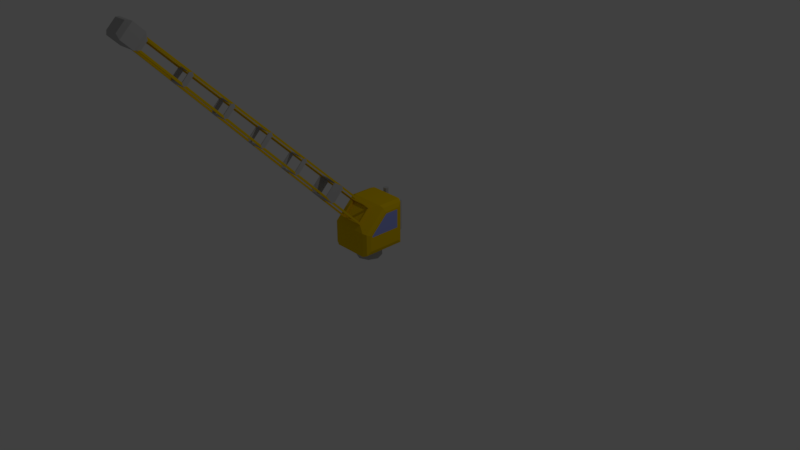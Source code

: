 # Source: Crane.blend  (saved by Blender 2.79.0; exported with 4.5.12 LTS)
import bpy
from mathutils import Matrix  # noqa: F401  (used for matrix-valued properties, if any)

bpy.ops.wm.read_factory_settings(use_empty=True)
scene = bpy.context.scene
scene.name = 'Scene'

# ---- collections
col_collection_1 = bpy.data.collections.new('Collection 1'); scene.collection.children.link(col_collection_1)

# ---- materials (node trees are filled in below, after node groups)
mat_repairpadcrane = bpy.data.materials.new('RepairPadCrane')
mat_repairpadcrane.alpha_threshold = 0.0
mat_repairpadcrane.use_transparent_shadow = False
mat_repairpadcrane.diffuse_color = (0.8, 0.5311, 0.0, 1.0)
mat_repairpadcrane.roughness = 0.5
mat_repairpad_glass = bpy.data.materials.new('RepairPad.Glass')
mat_repairpad_glass.alpha_threshold = 0.0
mat_repairpad_glass.use_transparent_shadow = False
mat_repairpad_glass.diffuse_color = (0.3039, 0.3499, 0.8, 1.0)
mat_repairpad_glass.roughness = 0.5
mat_repairpad_base = bpy.data.materials.new('RepairPad.Base')
mat_repairpad_base.alpha_threshold = 0.0
mat_repairpad_base.use_transparent_shadow = False
mat_repairpad_base.diffuse_color = (0.4672, 0.4672, 0.4672, 1.0)
mat_repairpad_base.roughness = 0.5
mat_repairpad_base.line_color = (0.0, 0.0, 0.0, 1.0)

# ---- node groups
ng_auto_smooth = bpy.data.node_groups.new('Auto Smooth', 'GeometryNodeTree')
_s = ng_auto_smooth.interface.new_socket(name='Geometry', in_out='OUTPUT', socket_type='NodeSocketGeometry')
_s = ng_auto_smooth.interface.new_socket(name='Geometry', in_out='INPUT', socket_type='NodeSocketGeometry')
_s = ng_auto_smooth.interface.new_socket(name='Angle', in_out='INPUT', socket_type='NodeSocketFloat')
_s.subtype = 'ANGLE'
_s.min_value = 0.0
_s.max_value = 3.142
ng_auto_smooth.is_modifier = True
_N = ng_auto_smooth.nodes; _L = ng_auto_smooth.links
n0 = _N.new('NodeGroupOutput'); n0.name = 'Group Output'; n0.location = (480, -100)
n1 = _N.new('NodeGroupInput'); n1.name = 'Group Input'; n1.location = (-420, -300)
n2 = _N.new('NodeGroupInput'); n2.name = 'Group Input.001'; n2.location = (-60, -100)
n3 = _N.new('GeometryNodeSetShadeSmooth'); n3.name = 'Set Shade Smooth'; n3.location = (120, -100)
n3.domain = 'EDGE'
n4 = _N.new('GeometryNodeSetShadeSmooth'); n4.name = 'Set Shade Smooth.001'; n4.location = (300, -100)
n5 = _N.new('GeometryNodeInputMeshEdgeAngle'); n5.name = 'Edge Angle'; n5.location = (-420, -220)
n6 = _N.new('GeometryNodeInputEdgeSmooth'); n6.name = 'Is Edge Smooth'; n6.location = (-60, -160)
n7 = _N.new('GeometryNodeInputShadeSmooth'); n7.name = 'Is Face Smooth'; n7.location = (-240, -340)
n8 = _N.new('FunctionNodeBooleanMath'); n8.name = 'Boolean Math'; n8.location = (-60, -220)
n9 = _N.new('FunctionNodeCompare'); n9.name = 'Compare'; n9.location = (-240, -180)
n9.operation = 'LESS_EQUAL'
_L.new(n5.outputs[0], n9.inputs[0])
_L.new(n4.outputs[0], n0.inputs[0])
_L.new(n1.outputs[1], n9.inputs[1])
_L.new(n9.outputs[0], n8.inputs[0])
_L.new(n7.outputs[0], n8.inputs[1])
_L.new(n2.outputs[0], n3.inputs[0])
_L.new(n6.outputs[0], n3.inputs[1])
_L.new(n3.outputs[0], n4.inputs[0])
_L.new(n8.outputs[0], n3.inputs[2])
n0.is_active_output = True

# ---- material node trees

# ---- world
world_world = bpy.data.worlds.new('World'); scene.world = world_world
world_world.color = (0.05088, 0.05088, 0.05088)
world_world.use_sun_shadow = False
world_world.sun_shadow_jitter_overblur = 0.0
world_world.cycles.sampling_method = 'MANUAL'

# ---- cameras
cam_camera = bpy.data.cameras.new('Camera')
cam_camera.clip_end = 100.0
cam_camera.lens = 35.0
cam_camera.sensor_width = 32.0
cam_camera.sensor_height = 18.0
cam_camera.ortho_scale = 7.314
cam_camera.dof.focus_distance = 0.0
cam_camera.dof.aperture_fstop = 128.0

# ---- lights
light_lamp = bpy.data.lights.new('Lamp', 'POINT')
light_lamp.transmission_factor = 0.0
light_lamp.cutoff_distance = 30.0
light_lamp.energy = 100.0
light_lamp.shadow_buffer_clip_start = 1.001
light_lamp.shadow_soft_size = 0.1
light_lamp.shadow_maximum_resolution = 0.006
light_lamp.use_absolute_resolution = True

# ---- meshes
me_cube_003 = bpy.data.meshes.new('Cube.003')
me_cube_003.from_pydata([(-0.3063, -0.2072, 0.4222), (-0.2314, -0.3063, 0.1577), (-0.2844, -0.2844, 0.1797), (-0.3063, 0.2072, 0.4222), (-0.1572, 0.3063, 0.2319), (-0.2844, 0.2843, 0.1797), (-0.3063, 0.2072, 0.6712), (-0.1572, 0.3063, 0.6961), (-0.2844, 0.2844, 0.7484), (0.3063, -0.2072, 0.4222), (0.2314, -0.3063, 0.1577), (0.2844, -0.2844, 0.1797), (0.3063, 0.2072, 0.4222), (0.1572, 0.3063, 0.2319), (0.2844, 0.2843, 0.1797), (0.3063, 0.2072, 0.6712), (0.1572, 0.3063, 0.6961), (0.2844, 0.2844, 0.7484), (-0.3063, -0.2072, 0.438), (-0.1523, -0.2742, 0.5589), (-0.2844, -0.2844, 0.4699), (-0.3063, 0.02604, 0.6712), (-0.1523, -0.09486, 0.7382), (-0.2844, -0.005926, 0.7484), (0.3063, 0.02604, 0.6712), (0.1523, -0.09486, 0.7382), (0.2844, -0.005926, 0.7484), (0.3063, -0.2072, 0.438), (0.1523, -0.2742, 0.5589), (0.2844, -0.2844, 0.4699), (-0.3063, -0.2314, 0.2326), (-0.3063, 0.2314, 0.2326), (-0.3063, 0.2314, 0.6954), (0.3063, 0.2314, 0.6954), (0.3063, 0.2314, 0.2326), (0.3063, -0.2314, 0.2326), (0.3063, -0.2314, 0.448), (0.3063, 0.016, 0.6954), (-0.3063, 0.016, 0.6954), (-0.3063, -0.2314, 0.448), (0.2314, -0.01501, 0.7703), (0.2314, -0.3063, 0.479), (-0.2314, -0.3063, 0.479), (-0.2314, -0.01501, 0.7703), (0.09378, -2.74, 3.315), (0.09378, -2.851, 3.204), (-0.09377, -2.851, 3.204), (-0.09377, -2.74, 3.315), (0.1263, -2.755, 3.368), (0.1263, -2.903, 3.219), (-0.1263, -2.903, 3.219), (-0.1263, -2.755, 3.368), (0.1263, -2.874, 3.487), (0.1263, -3.023, 3.338), (-0.1263, -3.023, 3.338), (-0.1263, -2.874, 3.487), (0.08824, -2.929, 3.497), (0.08824, -3.033, 3.393), (-0.08822, -3.033, 3.393), (-0.08822, -2.929, 3.497), (-0.1425, -0.5241, 1.156), (-0.1328, -1.024, 1.644), (-0.123, -1.453, 2.062), (-0.1133, -1.882, 2.479), (-0.1035, -2.311, 2.897), (0.1035, -2.311, 2.897), (0.1133, -1.882, 2.479), (0.123, -1.453, 2.062), (0.1328, -1.024, 1.644), (0.1425, -0.5241, 1.156), (-0.1425, -0.6919, 0.9881), (-0.1328, -1.18, 1.488), (-0.123, -1.598, 1.917), (-0.1133, -2.015, 2.346), (-0.1035, -2.433, 2.775), (0.1425, -0.6919, 0.9881), (0.1328, -1.18, 1.488), (0.123, -1.598, 1.917), (0.1133, -2.015, 2.346), (0.1035, -2.433, 2.775), (0.07852, -2.333, 2.919), (-0.07851, -2.333, 2.919), (-0.06977, -2.718, 3.293), (0.06978, -2.718, 3.293), (-0.103, -2.351, 2.901), (-0.103, -2.437, 2.815), (-0.09428, -2.812, 3.199), (-0.09428, -2.735, 3.276), (-0.07851, -2.455, 2.797), (0.07852, -2.455, 2.797), (0.06978, -2.829, 3.182), (-0.06977, -2.829, 3.182), (0.103, -2.437, 2.815), (0.103, -2.351, 2.901), (0.09429, -2.735, 3.276), (0.09429, -2.812, 3.199), (0.1518, -0.2785, 0.5984), (0.1518, -0.1344, 0.7425), (0.143, -0.5191, 1.117), (0.143, -0.653, 0.9831), (0.142, -0.7665, 1.098), (0.142, -0.6339, 1.231), (0.1333, -1.019, 1.605), (0.1333, -1.141, 1.483), (0.1323, -1.184, 1.527), (0.1323, -1.063, 1.648), (0.1235, -1.448, 2.023), (0.1235, -1.559, 1.912), (0.1225, -1.602, 1.956), (0.1225, -1.492, 2.066), (0.1138, -1.877, 2.44), (0.1138, -1.976, 2.341), (0.1128, -2.02, 2.386), (0.1128, -1.921, 2.484), (0.104, -2.306, 2.858), (0.104, -2.394, 2.77), (-0.1273, -0.2959, 0.5811), (0.1273, -0.2959, 0.5811), (0.1185, -0.6703, 0.9658), (-0.1185, -0.6703, 0.9658), (-0.1175, -0.7838, 1.081), (0.1175, -0.7838, 1.081), (0.1088, -1.158, 1.465), (-0.1088, -1.158, 1.465), (-0.1078, -1.202, 1.51), (0.1078, -1.202, 1.51), (0.09904, -1.576, 1.894), (-0.09903, -1.576, 1.894), (-0.09802, -1.619, 1.939), (0.09803, -1.619, 1.939), (0.08929, -1.994, 2.324), (-0.08928, -1.994, 2.324), (-0.08826, -2.037, 2.368), (0.08827, -2.037, 2.368), (0.07953, -2.411, 2.753), (-0.07952, -2.411, 2.753), (-0.1518, -0.1344, 0.7425), (-0.1518, -0.2785, 0.5984), (-0.143, -0.653, 0.9831), (-0.143, -0.5191, 1.117), (-0.142, -0.6339, 1.231), (-0.142, -0.7665, 1.098), (-0.1333, -1.141, 1.483), (-0.1333, -1.019, 1.605), (-0.1323, -1.063, 1.648), (-0.1323, -1.184, 1.527), (-0.1235, -1.559, 1.912), (-0.1235, -1.448, 2.023), (-0.1225, -1.492, 2.066), (-0.1225, -1.602, 1.956), (-0.1138, -1.976, 2.341), (-0.1138, -1.877, 2.44), (-0.1128, -1.921, 2.484), (-0.1128, -2.02, 2.386), (-0.104, -2.394, 2.77), (-0.104, -2.306, 2.858), (0.1273, -0.1171, 0.7599), (-0.1273, -0.1171, 0.7599), (-0.1185, -0.5018, 1.134), (0.1185, -0.5018, 1.134), (0.1175, -0.6165, 1.248), (-0.1175, -0.6165, 1.248), (-0.1088, -1.001, 1.622), (0.1088, -1.001, 1.622), (0.1078, -1.046, 1.666), (-0.1078, -1.046, 1.666), (-0.09903, -1.43, 2.04), (0.09904, -1.43, 2.04), (0.09803, -1.475, 2.083), (-0.09802, -1.475, 2.083), (-0.08928, -1.86, 2.458), (0.08929, -1.86, 2.458), (0.08827, -1.904, 2.501), (-0.08826, -1.904, 2.501), (-0.07952, -2.289, 2.875), (0.07953, -2.289, 2.875), (0.0, -2.921e-07, 0.0), (0.0, -2.921e-07, 0.162), (0.0, 0.1672, 0.0), (0.0, 0.1672, 0.162), (0.1182, 0.1182, 0.0), (0.1182, 0.1182, 0.162), (0.1672, -2.921e-07, 0.0), (0.1672, -2.921e-07, 0.162), (0.1182, -0.1182, 0.0), (0.1182, -0.1182, 0.162), (0.0, -0.1672, 0.0), (0.0, -0.1672, 0.162), (-0.1182, -0.1182, 0.0), (-0.1182, -0.1182, 0.162), (-0.1672, -2.921e-07, 0.0), (-0.1672, -2.921e-07, 0.162), (-0.1182, 0.1182, 0.0), (-0.1182, 0.1182, 0.162), (-0.2314, 0.3063, 0.7703), (-0.2314, 0.3063, 0.1577), (0.2314, 0.3063, 0.1577), (0.2314, 0.3063, 0.7703), (-0.1389, 0.4381, 0.669), (-0.1389, 0.4381, 0.259), (0.1389, 0.4381, 0.259), (0.1389, 0.4381, 0.669), (-0.07886, 0.3722, 0.6292), (-0.07886, 0.3722, 0.7964), (-0.07886, 0.4044, 0.6292), (-0.07886, 0.4044, 0.7964), (-0.05606, 0.395, 0.6292), (-0.05606, 0.395, 0.7964), (-0.04662, 0.3722, 0.6292), (-0.04662, 0.3722, 0.7964), (-0.05606, 0.3494, 0.6292), (-0.05606, 0.3494, 0.7964), (-0.07886, 0.3399, 0.6292), (-0.07886, 0.3399, 0.7964), (-0.1017, 0.3494, 0.6292), (-0.1017, 0.3494, 0.7964), (-0.1111, 0.3722, 0.6292), (-0.1111, 0.3722, 0.7964), (-0.1017, 0.395, 0.6292), (-0.1017, 0.395, 0.7964)], [], [(12, 15, 24, 27, 9), (197, 194, 43, 40), (13, 4, 199, 200), (10, 41, 42, 1), (0, 18, 21, 6, 3), (195, 1, 2, 5), (5, 2, 30, 31), (194, 195, 5, 8), (8, 5, 31, 32), (33, 34, 14, 17), (17, 14, 196, 197), (10, 196, 14, 11), (11, 14, 34, 35), (36, 37, 26, 29), (29, 26, 40, 41), (38, 39, 20, 23), (23, 20, 42, 43), (35, 36, 29, 11), (11, 29, 41, 10), (39, 30, 2, 20), (20, 2, 1, 42), (43, 194, 8, 23), (23, 8, 32, 38), (37, 33, 17, 26), (26, 17, 197, 40), (195, 196, 10, 1), (0, 3, 31, 30), (3, 6, 32, 31), (15, 12, 34, 33), (12, 9, 35, 34), (27, 24, 37, 36), (21, 18, 39, 38), (9, 27, 36, 35), (18, 0, 30, 39), (6, 21, 38, 32), (24, 15, 33, 37), (25, 28, 41, 40), (19, 22, 43, 42), (28, 19, 42, 41), (22, 25, 40, 43), (47, 46, 50, 51), (50, 49, 53, 54), (46, 45, 49, 50), (45, 44, 48, 49), (44, 47, 51, 48), (52, 55, 59, 56), (49, 48, 52, 53), (48, 51, 55, 52), (51, 50, 54, 55), (56, 59, 58, 57), (55, 54, 58, 59), (54, 53, 57, 58), (53, 52, 56, 57), (65, 64, 81, 80), (64, 47, 82, 81), (47, 44, 83, 82), (44, 65, 80, 83), (64, 74, 85, 84), (74, 46, 86, 85), (46, 47, 87, 86), (47, 64, 84, 87), (74, 79, 89, 88), (79, 45, 90, 89), (45, 46, 91, 90), (46, 74, 88, 91), (79, 65, 93, 92), (65, 44, 94, 93), (44, 45, 95, 94), (45, 79, 92, 95), (28, 25, 97, 96), (25, 69, 98, 97), (69, 75, 99, 98), (75, 28, 96, 99), (75, 69, 101, 100), (69, 68, 102, 101), (68, 76, 103, 102), (76, 75, 100, 103), (76, 68, 105, 104), (68, 67, 106, 105), (67, 77, 107, 106), (77, 76, 104, 107), (77, 67, 109, 108), (67, 66, 110, 109), (66, 78, 111, 110), (78, 77, 108, 111), (78, 66, 113, 112), (66, 65, 114, 113), (65, 79, 115, 114), (79, 78, 112, 115), (19, 28, 117, 116), (28, 75, 118, 117), (75, 70, 119, 118), (70, 19, 116, 119), (70, 75, 121, 120), (75, 76, 122, 121), (76, 71, 123, 122), (71, 70, 120, 123), (71, 76, 125, 124), (76, 77, 126, 125), (77, 72, 127, 126), (72, 71, 124, 127), (72, 77, 129, 128), (77, 78, 130, 129), (78, 73, 131, 130), (73, 72, 128, 131), (73, 78, 133, 132), (78, 79, 134, 133), (79, 74, 135, 134), (74, 73, 132, 135), (22, 19, 137, 136), (19, 70, 138, 137), (70, 60, 139, 138), (60, 22, 136, 139), (60, 70, 141, 140), (70, 71, 142, 141), (71, 61, 143, 142), (61, 60, 140, 143), (61, 71, 145, 144), (71, 72, 146, 145), (72, 62, 147, 146), (62, 61, 144, 147), (62, 72, 149, 148), (72, 73, 150, 149), (73, 63, 151, 150), (63, 62, 148, 151), (63, 73, 153, 152), (73, 74, 154, 153), (74, 64, 155, 154), (64, 63, 152, 155), (25, 22, 157, 156), (22, 60, 158, 157), (60, 69, 159, 158), (69, 25, 156, 159), (69, 60, 161, 160), (60, 61, 162, 161), (61, 68, 163, 162), (68, 69, 160, 163), (68, 61, 165, 164), (61, 62, 166, 165), (62, 67, 167, 166), (67, 68, 164, 167), (67, 62, 169, 168), (62, 63, 170, 169), (63, 66, 171, 170), (66, 67, 168, 171), (66, 63, 173, 172), (63, 64, 174, 173), (64, 65, 175, 174), (65, 66, 172, 175), (22, 19, 28, 25), (176, 178, 180), (177, 181, 179), (178, 179, 181, 180), (176, 180, 182), (177, 183, 181), (180, 181, 183, 182), (176, 182, 184), (177, 185, 183), (182, 183, 185, 184), (176, 184, 186), (177, 187, 185), (184, 185, 187, 186), (176, 186, 188), (177, 189, 187), (186, 187, 189, 188), (176, 188, 190), (177, 191, 189), (188, 189, 191, 190), (176, 190, 192), (177, 193, 191), (190, 191, 193, 192), (176, 192, 178), (177, 179, 193), (192, 193, 179, 178), (7, 4, 195, 194), (13, 16, 197, 196), (4, 13, 196, 195), (16, 7, 194, 197), (199, 198, 201, 200), (4, 7, 198, 199), (7, 16, 201, 198), (16, 13, 200, 201), (202, 204, 206), (203, 207, 205), (204, 205, 207, 206), (202, 206, 208), (203, 209, 207), (206, 207, 209, 208), (202, 208, 210), (203, 211, 209), (208, 209, 211, 210), (202, 210, 212), (203, 213, 211), (210, 211, 213, 212), (202, 212, 214), (203, 215, 213), (212, 213, 215, 214), (202, 214, 216), (203, 217, 215), (214, 215, 217, 216), (202, 216, 218), (203, 219, 217), (216, 217, 219, 218), (202, 218, 204), (203, 205, 219), (218, 219, 205, 204)])
me_cube_003.polygons.foreach_set('material_index', [1, 0, 2, 0, 1, 0, 0, 0, 0, 0, 0, 0, 0, 0, 0, 0, 0, 0, 0, 0, 0, 0, 0, 0, 0, 0, 0, 0, 0, 0, 0, 0, 0, 0, 0, 0, 0, 0, 0, 0, 2, 2, 2, 2, 2, 2, 2, 2, 2, 2, 2, 2, 2, 2, 0, 2, 0, 2, 0, 2, 0, 2, 0, 2, 0, 2, 0, 2, 0, 0, 0, 2, 0, 2, 0, 2, 0, 2, 0, 2, 0, 2, 0, 2, 0, 2, 0, 2, 0, 0, 0, 2, 0, 2, 0, 2, 0, 2, 0, 2, 0, 2, 0, 2, 0, 2, 0, 2, 0, 0, 0, 2, 0, 2, 0, 2, 0, 2, 0, 2, 0, 2, 0, 2, 0, 2, 0, 2, 0, 0, 0, 2, 0, 2, 0, 2, 0, 2, 0, 2, 0, 2, 0, 2, 0, 2, 0, 2, 0, 0, 2, 2, 2, 2, 2, 2, 2, 2, 2, 2, 2, 2, 2, 2, 2, 2, 2, 2, 2, 2, 2, 2, 2, 2, 0, 0, 0, 0, 2, 2, 2, 2, 2, 2, 2, 2, 2, 2, 2, 2, 2, 2, 2, 2, 2, 2, 2, 2, 2, 2, 2, 2, 2, 2, 2, 2])
_uv = me_cube_003.uv_layers.new(name='UVMap')
_uv.uv.foreach_set('vector', [0.3988, 0.2888, 0.4032, 0.2888, 0.4029, 0.2914, 0.3888, 0.2941, 0.3899, 0.2945, 0.4081, 0.2885, 0.4128, 0.2813, 0.4182, 0.2302, 0.4102, 0.2851, 0.4033, 0.2921, 0.4061, 0.2896, 0.4135, 0.2921, 0.4082, 0.2915, 0.3896, 0.2962, 0.3712, 0.292, 0.3121, 0.2532, 0.386, 0.2974, 0.3688, 0.2717, 0.3675, 0.2689, 0.4023, 0.2574, 0.408, 0.2715, 0.4013, 0.2778, 0.4004, 0.2885, 0.386, 0.2974, 0.3815, 0.2933, 0.3991, 0.2864, 0.3991, 0.2864, 0.3815, 0.2933, 0.3786, 0.2886, 0.3979, 0.2842, 0.4128, 0.2813, 0.4004, 0.2885, 0.3991, 0.2864, 0.4112, 0.2772, 0.4112, 0.2772, 0.3991, 0.2864, 0.3979, 0.2842, 0.4087, 0.2736, 0.4044, 0.2887, 0.3968, 0.2903, 0.3977, 0.2912, 0.4061, 0.2886, 0.4061, 0.2886, 0.3977, 0.2912, 0.3985, 0.2923, 0.4081, 0.2885, 0.3896, 0.2962, 0.3985, 0.2923, 0.3977, 0.2912, 0.3902, 0.2943, 0.3902, 0.2943, 0.3977, 0.2912, 0.3968, 0.2903, 0.3907, 0.2931, 0.3861, 0.2934, 0.4041, 0.2896, 0.4066, 0.2878, 0.3803, 0.2929, 0.3803, 0.2929, 0.4066, 0.2878, 0.4102, 0.2851, 0.3712, 0.292, 0.4035, 0.2536, 0.3607, 0.266, 0.3424, 0.2598, 0.4087, 0.244, 0.4087, 0.244, 0.3424, 0.2598, 0.3121, 0.2532, 0.4182, 0.2302, 0.3907, 0.2931, 0.3861, 0.2934, 0.3803, 0.2929, 0.3902, 0.2943, 0.3902, 0.2943, 0.3803, 0.2929, 0.3712, 0.292, 0.3896, 0.2962, 0.3607, 0.266, 0.3786, 0.2886, 0.3815, 0.2933, 0.3424, 0.2598, 0.3424, 0.2598, 0.3815, 0.2933, 0.386, 0.2974, 0.3121, 0.2532, 0.4182, 0.2302, 0.4128, 0.2813, 0.4112, 0.2772, 0.4087, 0.244, 0.4087, 0.244, 0.4112, 0.2772, 0.4087, 0.2736, 0.4035, 0.2536, 0.4041, 0.2896, 0.4044, 0.2887, 0.4061, 0.2886, 0.4066, 0.2878, 0.4066, 0.2878, 0.4061, 0.2886, 0.4081, 0.2885, 0.4102, 0.2851, 0.4004, 0.2885, 0.3985, 0.2923, 0.3896, 0.2962, 0.386, 0.2974, 0.3688, 0.2717, 0.4013, 0.2778, 0.3979, 0.2842, 0.3786, 0.2886, 0.4013, 0.2778, 0.408, 0.2715, 0.4087, 0.2736, 0.3979, 0.2842, 0.4032, 0.2888, 0.3988, 0.2888, 0.3968, 0.2903, 0.4044, 0.2887, 0.3988, 0.2888, 0.3899, 0.2945, 0.3907, 0.2931, 0.3968, 0.2903, 0.3888, 0.2941, 0.4029, 0.2914, 0.4041, 0.2896, 0.3861, 0.2934, 0.4023, 0.2574, 0.3675, 0.2689, 0.3607, 0.266, 0.4035, 0.2536, 0.3899, 0.2945, 0.3888, 0.2941, 0.3861, 0.2934, 0.3907, 0.2931, 0.3675, 0.2689, 0.3688, 0.2717, 0.3786, 0.2886, 0.3607, 0.266, 0.408, 0.2715, 0.4023, 0.2574, 0.4035, 0.2536, 0.4087, 0.2736, 0.4029, 0.2914, 0.4032, 0.2888, 0.4044, 0.2887, 0.4041, 0.2896, 0.4392, 0.304, 0.335, 0.3758, 0.3712, 0.292, 0.4102, 0.2851, 7.435e-05, 0.1223, 0.4635, 0.1223, 0.4182, 0.2302, 0.3121, 0.2532, 0.335, 0.3758, 7.435e-05, 0.1223, 0.3121, 0.2532, 0.3712, 0.292, 0.4635, 0.1223, 0.4392, 0.304, 0.4102, 0.2851, 0.4182, 0.2302, 0.05242, 0.1126, 0.05376, 0.1114, 0.04593, 0.113, 0.04331, 0.1122, 0.04593, 0.113, 0.04181, 0.1152, 0.02998, 0.1154, 0.0366, 0.114, 0.05376, 0.1114, 0.05092, 0.1147, 0.04181, 0.1152, 0.04593, 0.113, 0.05092, 0.1147, 0.04821, 0.1122, 0.03666, 0.1144, 0.04181, 0.1152, 0.04821, 0.1122, 0.05242, 0.1126, 0.04331, 0.1122, 0.03666, 0.1144, 0.01965, 0.1168, 0.03294, 0.1135, 0.02561, 0.1121, 7.435e-05, 0.1181, 0.04181, 0.1152, 0.03666, 0.1144, 0.01965, 0.1168, 0.02998, 0.1154, 0.03666, 0.1144, 0.04331, 0.1122, 0.03294, 0.1135, 0.01965, 0.1168, 0.04331, 0.1122, 0.04593, 0.113, 0.0366, 0.114, 0.03294, 0.1135, 7.435e-05, 0.1181, 0.02561, 0.1121, 0.03115, 0.1148, 0.02228, 0.1184, 0.03294, 0.1135, 0.0366, 0.114, 0.03115, 0.1148, 0.02561, 0.1121, 0.0366, 0.114, 0.02998, 0.1154, 0.02228, 0.1184, 0.03115, 0.1148, 0.02998, 0.1154, 0.01965, 0.1168, 7.435e-05, 0.1181, 0.02228, 0.1184, 0.2582, 0.08788, 0.2588, 0.0932, 0.2483, 0.1039, 0.246, 0.07957, 0.2588, 0.0932, 0.05242, 0.1126, 0.06354, 0.121, 0.2483, 0.1039, 0.05242, 0.1126, 0.04821, 0.1122, 0.05933, 0.1015, 0.06354, 0.121, 0.04821, 0.1122, 0.2582, 0.08788, 0.246, 0.07957, 0.05933, 0.1015, 0.2588, 0.0932, 0.2582, 0.08795, 0.2496, 0.09858, 0.2481, 0.08416, 0.2582, 0.08795, 0.05376, 0.1114, 0.06385, 0.1177, 0.2496, 0.09858, 0.05376, 0.1114, 0.05242, 0.1126, 0.06182, 0.1038, 0.06385, 0.1177, 0.05242, 0.1126, 0.2588, 0.0932, 0.2481, 0.08416, 0.06182, 0.1038, 0.2582, 0.08795, 0.2588, 0.09319, 0.2486, 0.1041, 0.246, 0.07994, 0.2588, 0.09319, 0.05092, 0.1147, 0.06364, 0.1221, 0.2486, 0.1041, 0.05092, 0.1147, 0.05376, 0.1114, 0.06315, 0.1015, 0.06364, 0.1221, 0.05376, 0.1114, 0.2582, 0.08795, 0.246, 0.07994, 0.06315, 0.1015, 0.2588, 0.09319, 0.2582, 0.08788, 0.2495, 0.09918, 0.248, 0.0845, 0.2582, 0.08788, 0.04821, 0.1122, 0.05946, 0.1191, 0.2495, 0.09918, 0.04821, 0.1122, 0.05092, 0.1147, 0.05938, 0.1055, 0.05946, 0.1191, 0.05092, 0.1147, 0.2588, 0.09319, 0.248, 0.0845, 0.05938, 0.1055, 0.9652, 0.03518, 0.9767, 0.05689, 0.9636, 0.06156, 0.9589, 0.03083, 0.9767, 0.05689, 0.8131, 0.04648, 0.8253, 0.05466, 0.9636, 0.06156, 0.8131, 0.04648, 0.8247, 0.03864, 0.8309, 0.03162, 0.8253, 0.05466, 0.8247, 0.03864, 0.9652, 0.03518, 0.9589, 0.03083, 0.8309, 0.03162, 0.8247, 0.03864, 0.8131, 0.04648, 0.7984, 0.05018, 0.803, 0.03235, 0.8131, 0.04648, 0.7054, 0.04055, 0.7109, 0.04716, 0.7984, 0.05018, 0.7054, 0.04055, 0.7045, 0.04465, 0.7107, 0.03701, 0.7109, 0.04716, 0.7045, 0.04465, 0.8247, 0.03864, 0.803, 0.03235, 0.7107, 0.03701, 0.7045, 0.04465, 0.7054, 0.04055, 0.6985, 0.04984, 0.6965, 0.03717, 0.7054, 0.04055, 0.5781, 0.05435, 0.5861, 0.06124, 0.6985, 0.04984, 0.5781, 0.05435, 0.5785, 0.05846, 0.5851, 0.04987, 0.5861, 0.06124, 0.5785, 0.05846, 0.7045, 0.04465, 0.6965, 0.03717, 0.5851, 0.04987, 0.5785, 0.05846, 0.5781, 0.05435, 0.571, 0.06409, 0.5695, 0.05066, 0.5781, 0.05435, 0.4312, 0.06978, 0.4399, 0.07698, 0.571, 0.06409, 0.4312, 0.06978, 0.4317, 0.0744, 0.4389, 0.06529, 0.4399, 0.07698, 0.4317, 0.0744, 0.5785, 0.05846, 0.5695, 0.05066, 0.4389, 0.06529, 0.4317, 0.0744, 0.4312, 0.06978, 0.4235, 0.08018, 0.422, 0.06615, 0.4312, 0.06978, 0.2582, 0.08788, 0.2676, 0.09542, 0.4235, 0.08018, 0.2582, 0.08788, 0.2588, 0.09319, 0.2667, 0.08352, 0.2676, 0.09542, 0.2588, 0.09319, 0.4317, 0.0744, 0.422, 0.06615, 0.2667, 0.08352, 0.9999, 0.01141, 0.9652, 0.03518, 0.9634, 0.04335, 0.979, 0.005855, 0.9652, 0.03518, 0.8247, 0.03864, 0.836, 0.04476, 0.9634, 0.04335, 0.8247, 0.03864, 0.826, 0.02301, 0.8371, 0.0127, 0.836, 0.04476, 0.826, 0.02301, 0.9999, 0.01141, 0.979, 0.005855, 0.8371, 0.0127, 0.826, 0.02301, 0.8247, 0.03864, 0.8053, 0.0455, 0.8043, 0.0202, 0.8247, 0.03864, 0.7045, 0.04465, 0.7122, 0.05067, 0.8053, 0.0455, 0.7045, 0.04465, 0.7041, 0.04108, 0.7107, 0.03323, 0.7122, 0.05067, 0.7041, 0.04108, 0.826, 0.02301, 0.8043, 0.0202, 0.7107, 0.03323, 0.7041, 0.04108, 0.7045, 0.04465, 0.6969, 0.05366, 0.6947, 0.03402, 0.7045, 0.04465, 0.5785, 0.05846, 0.5876, 0.06462, 0.6969, 0.05366, 0.5785, 0.05846, 0.5781, 0.05438, 0.5859, 0.04628, 0.5876, 0.06462, 0.5781, 0.05438, 0.7041, 0.04108, 0.6947, 0.03402, 0.5859, 0.04628, 0.5781, 0.05438, 0.5785, 0.05846, 0.5702, 0.06805, 0.5679, 0.04691, 0.5785, 0.05846, 0.4317, 0.0744, 0.4416, 0.08081, 0.5702, 0.06805, 0.4317, 0.0744, 0.4312, 0.06978, 0.4398, 0.06126, 0.4416, 0.08081, 0.4312, 0.06978, 0.5781, 0.05438, 0.5679, 0.04691, 0.4398, 0.06126, 0.4312, 0.06978, 0.4317, 0.0744, 0.4227, 0.0846, 0.4202, 0.06193, 0.4317, 0.0744, 0.2588, 0.09319, 0.2695, 0.09977, 0.4227, 0.0846, 0.2588, 0.09319, 0.2582, 0.08795, 0.2676, 0.07903, 0.2695, 0.09977, 0.2582, 0.08795, 0.4312, 0.06978, 0.4202, 0.06193, 0.2676, 0.07903, 0.9991, 0.01252, 0.9999, 0.01141, 0.9887, 0.02386, 0.9873, 7.435e-05, 0.9999, 0.01141, 0.826, 0.02301, 0.8356, 0.0314, 0.9887, 0.02386, 0.826, 0.02301, 0.8156, 0.01422, 0.8296, 0.005113, 0.8356, 0.0314, 0.8156, 0.01422, 0.9991, 0.01252, 0.9873, 7.435e-05, 0.8296, 0.005113, 0.8156, 0.01422, 0.826, 0.02301, 0.8058, 0.03263, 0.7983, 0.01435, 0.826, 0.02301, 0.7041, 0.04108, 0.7119, 0.04748, 0.8058, 0.03263, 0.7041, 0.04108, 0.7055, 0.0454, 0.7097, 0.03727, 0.7119, 0.04748, 0.7055, 0.0454, 0.8156, 0.01422, 0.7983, 0.01435, 0.7097, 0.03727, 0.7055, 0.0454, 0.7041, 0.04108, 0.6978, 0.05019, 0.697, 0.03764, 0.7041, 0.04108, 0.5781, 0.05438, 0.5863, 0.06137, 0.6978, 0.05019, 0.5781, 0.05438, 0.5785, 0.05849, 0.5849, 0.05007, 0.5863, 0.06137, 0.5785, 0.05849, 0.7055, 0.0454, 0.697, 0.03764, 0.5849, 0.05007, 0.5785, 0.05849, 0.5781, 0.05438, 0.5709, 0.06412, 0.5697, 0.05066, 0.5781, 0.05438, 0.4312, 0.06978, 0.4402, 0.07716, 0.5709, 0.06412, 0.4312, 0.06978, 0.4318, 0.07439, 0.4387, 0.06554, 0.4402, 0.07716, 0.4318, 0.07439, 0.5785, 0.05849, 0.5697, 0.05066, 0.4387, 0.06554, 0.4318, 0.07439, 0.4312, 0.06978, 0.4233, 0.08018, 0.4221, 0.06612, 0.4312, 0.06978, 0.2582, 0.08795, 0.2678, 0.09545, 0.4233, 0.08018, 0.2582, 0.08795, 0.2588, 0.0932, 0.2665, 0.08355, 0.2678, 0.09545, 0.2588, 0.0932, 0.4318, 0.07439, 0.4221, 0.06612, 0.2665, 0.08355, 0.9767, 0.05689, 0.9991, 0.01252, 0.995, 0.01234, 0.9752, 0.05856, 0.9991, 0.01252, 0.8156, 0.01422, 0.8187, 0.01234, 0.995, 0.01234, 0.8156, 0.01422, 0.8131, 0.04648, 0.8159, 0.04804, 0.8187, 0.01234, 0.8131, 0.04648, 0.9767, 0.05689, 0.9752, 0.05856, 0.8159, 0.04804, 0.8131, 0.04648, 0.8156, 0.01422, 0.8016, 0.03572, 0.8, 0.03085, 0.8156, 0.01422, 0.7055, 0.0454, 0.7147, 0.05018, 0.8016, 0.03572, 0.7055, 0.0454, 0.7054, 0.04055, 0.713, 0.03416, 0.7147, 0.05018, 0.7054, 0.04055, 0.8131, 0.04648, 0.8, 0.03085, 0.713, 0.03416, 0.7054, 0.04055, 0.7055, 0.0454, 0.6978, 0.05416, 0.696, 0.03372, 0.7055, 0.0454, 0.5785, 0.05849, 0.5878, 0.0647, 0.6978, 0.05416, 0.5785, 0.05849, 0.5781, 0.05435, 0.5857, 0.04619, 0.5878, 0.0647, 0.5781, 0.05435, 0.7054, 0.04055, 0.696, 0.03372, 0.5857, 0.04619, 0.5781, 0.05435, 0.5785, 0.05849, 0.5701, 0.06807, 0.5681, 0.04688, 0.5785, 0.05849, 0.4318, 0.07439, 0.4418, 0.08078, 0.5701, 0.06807, 0.4318, 0.07439, 0.4312, 0.06978, 0.4396, 0.06127, 0.4418, 0.08078, 0.4312, 0.06978, 0.5781, 0.05435, 0.5681, 0.04688, 0.4396, 0.06127, 0.4312, 0.06978, 0.4318, 0.07439, 0.4225, 0.08461, 0.4203, 0.0619, 0.4318, 0.07439, 0.2588, 0.0932, 0.2698, 0.09992, 0.4225, 0.08461, 0.2588, 0.0932, 0.2582, 0.08788, 0.2673, 0.07921, 0.2698, 0.09992, 0.2582, 0.08788, 0.4312, 0.06978, 0.4203, 0.0619, 0.2673, 0.07921, 7.435e-05, 0.4228, 7.435e-05, 0.3759, 0.05639, 0.3759, 0.05639, 0.4228, 0.0, 0.0, 0.0, 0.0, 0.0, 0.0, 0.0, 0.0, 0.0, 0.0, 0.0, 0.0, 0.0, 0.0, 0.0, 0.0, 0.0, 0.0, 0.0, 0.0, 0.0, 0.0, 0.0, 0.0, 0.0, 0.0, 0.0, 0.0, 0.0, 0.0, 0.0, 0.0, 0.0, 0.0, 0.0, 0.0, 0.0, 0.0, 0.0, 0.0, 0.0, 0.0, 0.0, 0.0, 0.0, 0.0, 0.0, 0.0, 0.0, 0.0, 0.0, 0.0, 0.0, 0.0, 0.0, 0.0, 0.0, 0.0, 0.0, 0.0, 0.0, 0.0, 0.0, 0.0, 0.0, 0.0, 0.0, 0.0, 0.0, 0.0, 0.0, 0.0, 0.0, 0.0, 0.0, 0.0, 0.0, 0.0, 0.0, 0.0, 0.0, 0.0, 0.0, 0.0, 0.0, 0.0, 0.0, 0.0, 0.0, 0.0, 0.0, 0.0, 0.0, 0.0, 0.0, 0.0, 0.0, 0.0, 0.0, 0.0, 0.0, 0.0, 0.0, 0.0, 0.0, 0.0, 0.0, 0.0, 0.0, 0.0, 0.0, 0.0, 0.0, 0.0, 0.0, 0.0, 0.0, 0.0, 0.0, 0.0, 0.0, 0.0, 0.0, 0.0, 0.0, 0.0, 0.0, 0.0, 0.0, 0.0, 0.0, 0.0, 0.0, 0.0, 0.0, 0.0, 0.0, 0.0, 0.0, 0.0, 0.0, 0.0, 0.0, 0.0, 0.0, 0.0, 0.0, 0.0, 0.0, 0.0, 0.0, 0.0, 0.0, 0.0, 0.0, 0.0, 0.0, 0.0, 0.0, 0.0, 0.4116, 0.2847, 0.4061, 0.2896, 0.4004, 0.2885, 0.4128, 0.2813, 0.4033, 0.2921, 0.4088, 0.2891, 0.4081, 0.2885, 0.3985, 0.2923, 0.4061, 0.2896, 0.4033, 0.2921, 0.3985, 0.2923, 0.4004, 0.2885, 0.4088, 0.2891, 0.4116, 0.2847, 0.4128, 0.2813, 0.4081, 0.2885, 0.4135, 0.2921, 0.4108, 0.2886, 0.4093, 0.2901, 0.4082, 0.2915, 0.4061, 0.2896, 0.4116, 0.2847, 0.4108, 0.2886, 0.4135, 0.2921, 0.4116, 0.2847, 0.4088, 0.2891, 0.4093, 0.2901, 0.4108, 0.2886, 0.4088, 0.2891, 0.4033, 0.2921, 0.4082, 0.2915, 0.4093, 0.2901, 0.0, 0.0, 0.0, 0.0, 0.0, 0.0, 0.0, 0.0, 0.0, 0.0, 0.0, 0.0, 0.0, 0.0, 0.0, 0.0, 0.0, 0.0, 0.0, 0.0, 0.0, 0.0, 0.0, 0.0, 0.0, 0.0, 0.0, 0.0, 0.0, 0.0, 0.0, 0.0, 0.0, 0.0, 0.0, 0.0, 0.0, 0.0, 0.0, 0.0, 0.0, 0.0, 0.0, 0.0, 0.0, 0.0, 0.0, 0.0, 0.0, 0.0, 0.0, 0.0, 0.0, 0.0, 0.0, 0.0, 0.0, 0.0, 0.0, 0.0, 0.0, 0.0, 0.0, 0.0, 0.0, 0.0, 0.0, 0.0, 0.0, 0.0, 0.0, 0.0, 0.0, 0.0, 0.0, 0.0, 0.0, 0.0, 0.0, 0.0, 0.0, 0.0, 0.0, 0.0, 0.0, 0.0, 0.0, 0.0, 0.0, 0.0, 0.0, 0.0, 0.0, 0.0, 0.0, 0.0, 0.0, 0.0, 0.0, 0.0, 0.0, 0.0, 0.0, 0.0, 0.0, 0.0, 0.0, 0.0, 0.0, 0.0, 0.0, 0.0, 0.0, 0.0, 0.0, 0.0, 0.0, 0.0, 0.0, 0.0, 0.0, 0.0, 0.0, 0.0, 0.0, 0.0, 0.0, 0.0, 0.0, 0.0, 0.0, 0.0, 0.0, 0.0, 0.0, 0.0, 0.0, 0.0, 0.0, 0.0, 0.0, 0.0, 0.0, 0.0, 0.0, 0.0, 0.0, 0.0, 0.0, 0.0, 0.0, 0.0, 0.0, 0.0, 0.0, 0.0, 0.0, 0.0, 0.0, 0.0])
me_cube_003.materials.append(mat_repairpadcrane)
me_cube_003.materials.append(mat_repairpad_glass)
me_cube_003.materials.append(mat_repairpad_base)
me_cube_003.use_remesh_preserve_volume = False
me_cube_003.use_remesh_preserve_attributes = False
me_cube_003.use_mirror_vertex_groups = False
me_cube_003.update()

# ---- objects
ob_crane = bpy.data.objects.new('Crane', me_cube_003)
ob_lamp = bpy.data.objects.new('Lamp', light_lamp)
ob_camera = bpy.data.objects.new('Camera', cam_camera)

# ---- transforms, parenting, visibility, modifiers, constraints
ob_crane.location = (0.0, 0.0, 0.0)
ob_crane.lock_rotations_4d = False
ob_crane.empty_display_type = 'ARROWS'
ob_crane.lineart.crease_threshold = 0.0
_m = ob_crane.modifiers.new('Solidify', 'SOLIDIFY')
_m.nonmanifold_thickness_mode = 'FIXED'
_m.nonmanifold_merge_threshold = 0.0003
_m = ob_crane.modifiers.new('Auto Smooth', 'NODES')
_m.node_group = ng_auto_smooth
_gi = [s.identifier for s in ng_auto_smooth.interface.items_tree if s.item_type == 'SOCKET' and s.in_out == 'INPUT']
_m[_gi[1]] = 0.7575  # Angle
ob_lamp.location = (4.076, 1.005, 5.904)
ob_lamp.rotation_euler = (0.6503, 0.05522, 1.866)
ob_lamp.lock_rotations_4d = False
ob_lamp.empty_display_type = 'ARROWS'
ob_lamp.color = (0.0, 0.0, 0.0, 0.0)
ob_lamp.lineart.crease_threshold = 0.0
ob_camera.location = (7.481, -6.508, 5.344)
ob_camera.rotation_euler = (1.109, 0.0, 0.8149)
ob_camera.lock_rotations_4d = False
ob_camera.empty_display_type = 'ARROWS'
ob_camera.color = (0.0, 0.0, 0.0, 0.0)
ob_camera.display_type = 'WIRE'
ob_camera.lineart.crease_threshold = 0.0

# ---- collection membership
col_collection_1.objects.link(ob_crane)
col_collection_1.objects.link(ob_lamp)
col_collection_1.objects.link(ob_camera)

# ---- scene / render settings (as saved in the file)
scene.camera = ob_camera
scene.frame_start = 1; scene.frame_end = 250; scene.frame_set(1)
scene.render.engine = 'BLENDER_EEVEE_NEXT'
scene.render.resolution_percentage = 50
scene.render.dither_intensity = 0.0
scene.cycles.use_denoising = False
scene.cycles.samples = 128
scene.cycles.sampling_pattern = 'TABULATED_SOBOL'
scene.cycles.use_adaptive_sampling = False
scene.cycles.use_light_tree = False
scene.cycles.blur_glossy = 0.0
scene.cycles.sample_clamp_indirect = 0.0
scene.view_settings.view_transform = 'Standard'
bpy.context.view_layer.update()

